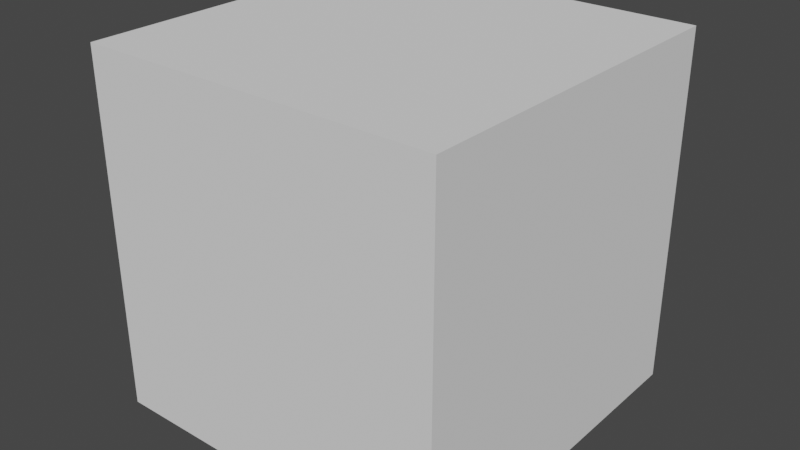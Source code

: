 # Source: blend.blend  (saved by Blender 3.5.10; exported with 4.5.12 LTS)
import bpy
from mathutils import Matrix  # noqa: F401  (used for matrix-valued properties, if any)

bpy.ops.wm.read_factory_settings(use_empty=True)
scene = bpy.context.scene
scene.name = 'Scene'

# ---- node groups
ng_x = bpy.data.node_groups.new('顶点色分层', 'GeometryNodeTree')
_s = ng_x.interface.new_socket(name='Geometry', in_out='OUTPUT', socket_type='NodeSocketGeometry')
_s = ng_x.interface.new_socket(name='Geometry', in_out='INPUT', socket_type='NodeSocketGeometry')
_s = ng_x.interface.new_socket(name='R', in_out='INPUT', socket_type='NodeSocketBool')
_s.default_value = True
_s = ng_x.interface.new_socket(name='G', in_out='INPUT', socket_type='NodeSocketBool')
_s.default_value = True
_s = ng_x.interface.new_socket(name='B', in_out='INPUT', socket_type='NodeSocketBool')
_s.default_value = True
_s = ng_x.interface.new_socket(name='A', in_out='INPUT', socket_type='NodeSocketBool')
_s.default_value = True
ng_x.is_modifier = True
_N = ng_x.nodes; _L = ng_x.links
n0 = _N.new('GeometryNodeStoreNamedAttribute'); n0.name = '存储已命名属性.002'; n0.location = (753, 24)
n0.data_type = 'BYTE_COLOR'
n0.domain = 'CORNER'
n0.inputs[2].default_value = 'G'
n1 = _N.new('FunctionNodeCombineColor'); n1.name = '合并 RGB'; n1.location = (403, -246)
n2 = _N.new('GeometryNodeSwitch'); n2.name = '切换'; n2.location = (73, -139)
n2.input_type = 'FLOAT'
n2.inputs[1].default_value = 0.0
n3 = _N.new('GeometryNodeSwitch'); n3.name = '切换.001'; n3.location = (68, -299)
n3.input_type = 'FLOAT'
n3.inputs[1].default_value = 0.0
n4 = _N.new('GeometryNodeInputNamedAttribute'); n4.name = '已命名属性.001'; n4.location = (-353, -375)
n4.data_type = 'FLOAT_COLOR'
n4.inputs[0].default_value = 'G'
n5 = _N.new('GeometryNodeStoreNamedAttribute'); n5.name = '存储已命名属性'; n5.location = (1362, -103)
n5.data_type = 'BYTE_COLOR'
n5.domain = 'CORNER'
n5.inputs[2].default_value = 'RGB'
n6 = _N.new('NodeGroupOutput'); n6.name = '组输出'; n6.location = (1557, -104)
n7 = _N.new('GeometryNodeSwitch'); n7.name = '切换.002'; n7.location = (68, -463)
n7.input_type = 'FLOAT'
n7.inputs[1].default_value = 0.0
n8 = _N.new('GeometryNodeStoreNamedAttribute'); n8.name = '存储已命名属性.001'; n8.location = (588, 21)
n8.data_type = 'BYTE_COLOR'
n8.domain = 'CORNER'
n8.inputs[2].default_value = 'R'
n9 = _N.new('GeometryNodeSwitch'); n9.name = '切换.003'; n9.location = (94, -666)
n9.input_type = 'FLOAT'
n9.inputs[1].default_value = 0.0
n10 = _N.new('NodeGroupInput'); n10.name = '组输入'; n10.location = (-168, -63)
n11 = _N.new('FunctionNodeSeparateColor'); n11.name = '分离 RGB'; n11.location = (-150, -392)
n12 = _N.new('FunctionNodeSeparateColor'); n12.name = '分离 RGB.001'; n12.location = (-149, -266)
n13 = _N.new('FunctionNodeSeparateColor'); n13.name = '分离 RGB.002'; n13.location = (-153, -520)
n14 = _N.new('GeometryNodeInputNamedAttribute'); n14.name = '已命名属性.002'; n14.location = (-356, -527)
n14.data_type = 'FLOAT_COLOR'
n14.inputs[0].default_value = 'B'
n15 = _N.new('GeometryNodeInputNamedAttribute'); n15.name = '已命名属性'; n15.location = (-356, -220)
n15.data_type = 'FLOAT_COLOR'
n15.inputs[0].default_value = 'R'
n16 = _N.new('GeometryNodeStoreNamedAttribute'); n16.name = '存储已命名属性.003'; n16.location = (922, 25)
n16.data_type = 'BYTE_COLOR'
n16.domain = 'CORNER'
n16.inputs[2].default_value = 'B'
n17 = _N.new('GeometryNodeInputNamedAttribute'); n17.name = '已命名属性.003'; n17.location = (-560, -713)
n17.data_type = 'FLOAT_COLOR'
n17.inputs[0].default_value = 'A'
n18 = _N.new('FunctionNodeCombineColor'); n18.name = 'Combine Color'; n18.location = (-126, -695)
n19 = _N.new('FunctionNodeSeparateColor'); n19.name = '分离 RGB.003'; n19.location = (-346, -710)
_L.new(n15.outputs[0], n12.inputs[0])
_L.new(n14.outputs[0], n13.inputs[0])
_L.new(n2.outputs[0], n1.inputs[0])
_L.new(n4.outputs[0], n11.inputs[0])
_L.new(n3.outputs[0], n1.inputs[1])
_L.new(n7.outputs[0], n1.inputs[2])
_L.new(n1.outputs[0], n8.inputs[3])
_L.new(n8.outputs[0], n0.inputs[0])
_L.new(n0.outputs[0], n16.inputs[0])
_L.new(n1.outputs[0], n0.inputs[3])
_L.new(n1.outputs[0], n16.inputs[3])
_L.new(n1.outputs[0], n5.inputs[3])
_L.new(n10.outputs[0], n8.inputs[0])
_L.new(n5.outputs[0], n6.inputs[0])
_L.new(n12.outputs[0], n2.inputs[2])
_L.new(n11.outputs[1], n3.inputs[2])
_L.new(n13.outputs[2], n7.inputs[2])
_L.new(n10.outputs[1], n2.inputs[0])
_L.new(n10.outputs[2], n3.inputs[0])
_L.new(n10.outputs[3], n7.inputs[0])
_L.new(n17.outputs[0], n19.inputs[0])
_L.new(n9.outputs[0], n1.inputs[3])
_L.new(n10.outputs[4], n9.inputs[0])
_L.new(n16.outputs[0], n5.inputs[0])
_L.new(n18.outputs[0], n9.inputs[2])
_L.new(n19.outputs[0], n18.inputs[0])
_L.new(n19.outputs[1], n18.inputs[1])
_L.new(n19.outputs[2], n18.inputs[2])
n6.is_active_output = True

# ---- world
world_world = bpy.data.worlds.new('World'); scene.world = world_world
world_world.use_nodes = True; world_world.node_tree.nodes.clear()
_N = world_world.node_tree.nodes; _L = world_world.node_tree.links
n0 = _N.new('ShaderNodeOutputWorld'); n0.name = 'World Output'; n0.location = (300, 300)
n1 = _N.new('ShaderNodeBackground'); n1.name = 'Background'; n1.location = (10, 300)
n1.inputs[0].default_value = (0.05088, 0.05088, 0.05088, 1.0)
_L.new(n1.outputs[0], n0.inputs[0])
n0.is_active_output = True
world_world.color = (0.05088, 0.05088, 0.05088)
world_world.use_sun_shadow = False
world_world.sun_shadow_jitter_overblur = 0.0

# ---- meshes
me_001 = bpy.data.meshes.new('立方体.001')
me_001.from_pydata([(-1.0, -1.0, -1.0), (-1.0, -1.0, 1.0), (-1.0, 1.0, -1.0), (-1.0, 1.0, 1.0), (1.0, -1.0, -1.0), (1.0, -1.0, 1.0), (1.0, 1.0, -1.0), (1.0, 1.0, 1.0)], [], [(0, 1, 3, 2), (2, 3, 7, 6), (6, 7, 5, 4), (4, 5, 1, 0), (2, 6, 4, 0), (7, 3, 1, 5)])
_uv = me_001.uv_layers.new(name='UV 贴图')
_uv.uv.foreach_set('vector', [0.375, 0.0, 0.625, 0.0, 0.625, 0.25, 0.375, 0.25, 0.375, 0.25, 0.625, 0.25, 0.625, 0.5, 0.375, 0.5, 0.375, 0.5, 0.625, 0.5, 0.625, 0.75, 0.375, 0.75, 0.375, 0.75, 0.625, 0.75, 0.625, 1.0, 0.375, 1.0, 0.125, 0.5, 0.375, 0.5, 0.375, 0.75, 0.125, 0.75, 0.625, 0.5, 0.875, 0.5, 0.875, 0.75, 0.625, 0.75])
me_001.update()

# ---- objects
ob_x = bpy.data.objects.new('立方体', me_001)

# ---- transforms, parenting, visibility, modifiers, constraints
ob_x.location = (0.03078, -0.01075, -0.006239)
_m = ob_x.modifiers.new('顶点色分层', 'NODES')
_m.node_group = ng_x

# ---- collection membership
scene.collection.objects.link(ob_x)

# ---- scene / render settings (as saved in the file)
scene.frame_start = 1; scene.frame_end = 250; scene.frame_set(1)
scene.render.engine = 'BLENDER_EEVEE_NEXT'
scene.cycles.sampling_pattern = 'TABULATED_SOBOL'
scene.cycles.use_light_tree = False
scene.eevee.use_gtao = True
scene.view_settings.view_transform = 'Filmic'
bpy.context.view_layer.update()

# ---- added for rendering (the .blend has no active camera and no usable light): camera, sun
cam_auto = bpy.data.cameras.new('AutoCamera')
cam_auto.lens = 50.0
cam_auto.sensor_width = 36.0
cam_auto.clip_end = 1000.0
ob_auto_camera = bpy.data.objects.new('AutoCamera', cam_auto)
scene.collection.objects.link(ob_auto_camera)
ob_auto_camera.location = (3.23585, -3.85683, 2.55782)
ob_auto_camera.rotation_euler = (1.09748, -7.21219e-08, 0.694738)
scene.camera = ob_auto_camera
light_auto_sun = bpy.data.lights.new('AutoSun', 'SUN')
light_auto_sun.energy = 3.0
light_auto_sun.angle = 0.0523599
ob_auto_sun = bpy.data.objects.new('AutoSun', light_auto_sun)
scene.collection.objects.link(ob_auto_sun)
ob_auto_sun.rotation_euler = (0.872665, 0.174533, 0.523599)
bpy.context.view_layer.update()
